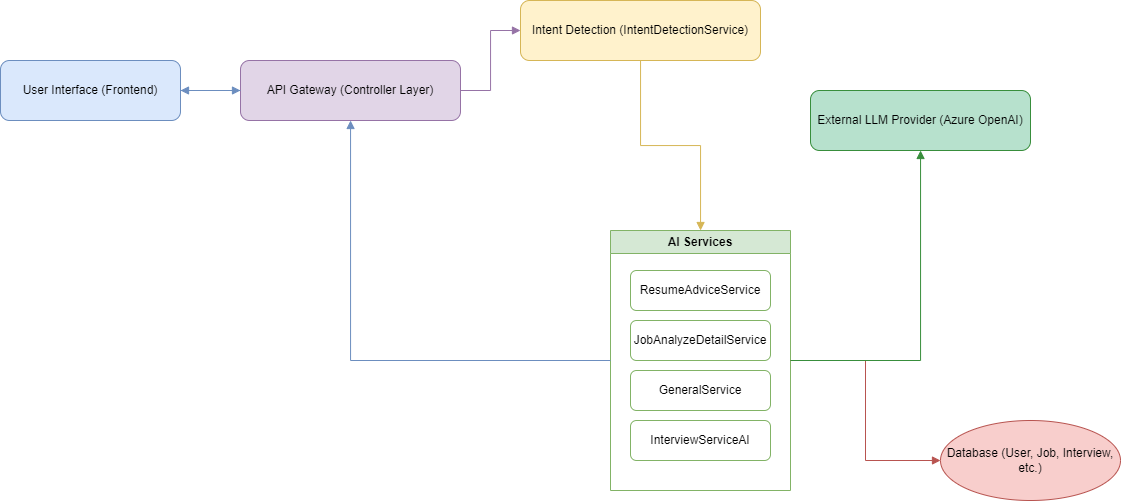

The diagram above was exported from draw.io. Its source (the exported page's mxGraphModel, read from the mxfile embedded in the PNG):
<mxGraphModel dx="1213" dy="922" grid="1" gridSize="10" guides="1" tooltips="1" connect="1" arrows="1" fold="1" page="1" pageScale="1" pageWidth="827" pageHeight="1169" math="0" shadow="0">
  <root>
    <mxCell id="0" />
    <mxCell id="1" parent="0" />
    <mxCell id="2" value="User Interface (Frontend)" style="rounded=1;whiteSpace=wrap;html=1;fillColor=#dae8fc;strokeColor=#6c8ebf;" parent="1" vertex="1">
      <mxGeometry x="60" y="120" width="180" height="60" as="geometry" />
    </mxCell>
    <mxCell id="3" value="API Gateway (Controller Layer)" style="rounded=1;whiteSpace=wrap;html=1;fillColor=#e1d5e7;strokeColor=#9673a6;" parent="1" vertex="1">
      <mxGeometry x="300" y="120" width="220" height="60" as="geometry" />
    </mxCell>
    <mxCell id="4" value="Intent Detection (IntentDetectionService)" style="rounded=1;whiteSpace=wrap;html=1;fillColor=#fff2cc;strokeColor=#d6b656;" parent="1" vertex="1">
      <mxGeometry x="580" y="60" width="240" height="60" as="geometry" />
    </mxCell>
    <mxCell id="5" value="AI Services" style="swimlane;whiteSpace=wrap;html=1;fillColor=#d5e8d4;strokeColor=#82b366;" parent="1" vertex="1">
      <mxGeometry x="670" y="290" width="180" height="260" as="geometry" />
    </mxCell>
    <mxCell id="6" value="ResumeAdviceService" style="rounded=1;whiteSpace=wrap;html=1;fillColor=#ffffff;strokeColor=#82b366;" parent="5" vertex="1">
      <mxGeometry x="20" y="40" width="140" height="40" as="geometry" />
    </mxCell>
    <mxCell id="7" value="JobAnalyzeDetailService" style="rounded=1;whiteSpace=wrap;html=1;fillColor=#ffffff;strokeColor=#82b366;" parent="5" vertex="1">
      <mxGeometry x="20" y="90" width="140" height="40" as="geometry" />
    </mxCell>
    <mxCell id="8" value="GeneralService" style="rounded=1;whiteSpace=wrap;html=1;fillColor=#ffffff;strokeColor=#82b366;" parent="5" vertex="1">
      <mxGeometry x="20" y="140" width="140" height="40" as="geometry" />
    </mxCell>
    <mxCell id="9" value="InterviewServiceAI" style="rounded=1;whiteSpace=wrap;html=1;fillColor=#ffffff;strokeColor=#82b366;" parent="5" vertex="1">
      <mxGeometry x="20" y="190" width="140" height="40" as="geometry" />
    </mxCell>
    <mxCell id="10" value="Database (User, Job, Interview, etc.)" style="ellipse;whiteSpace=wrap;html=1;fillColor=#f8cecc;strokeColor=#b85450;" parent="1" vertex="1">
      <mxGeometry x="1000" y="480" width="180" height="80" as="geometry" />
    </mxCell>
    <mxCell id="11" value="External LLM Provider (Azure OpenAI)" style="rounded=1;whiteSpace=wrap;html=1;fillColor=#b7e1cd;strokeColor=#388e3c;" parent="1" vertex="1">
      <mxGeometry x="870" y="150" width="220" height="60" as="geometry" />
    </mxCell>
    <mxCell id="12" style="edgeStyle=orthogonalEdgeStyle;rounded=0;orthogonalLoop=1;jettySize=auto;html=1;endArrow=block;endFill=1;strokeColor=#6c8ebf;" parent="1" source="2" target="3" edge="1">
      <mxGeometry relative="1" as="geometry" />
    </mxCell>
    <mxCell id="13" style="edgeStyle=orthogonalEdgeStyle;rounded=0;orthogonalLoop=1;jettySize=auto;html=1;endArrow=block;endFill=1;strokeColor=#9673a6;" parent="1" source="3" target="4" edge="1">
      <mxGeometry relative="1" as="geometry" />
    </mxCell>
    <mxCell id="14" style="edgeStyle=orthogonalEdgeStyle;rounded=0;orthogonalLoop=1;jettySize=auto;html=1;endArrow=block;endFill=1;strokeColor=#d6b656;" parent="1" source="4" target="5" edge="1">
      <mxGeometry relative="1" as="geometry" />
    </mxCell>
    <mxCell id="15" style="edgeStyle=orthogonalEdgeStyle;rounded=0;orthogonalLoop=1;jettySize=auto;html=1;endArrow=block;endFill=1;strokeColor=#b85450;" parent="1" source="5" target="10" edge="1">
      <mxGeometry relative="1" as="geometry" />
    </mxCell>
    <mxCell id="16" style="edgeStyle=orthogonalEdgeStyle;rounded=0;orthogonalLoop=1;jettySize=auto;html=1;endArrow=block;endFill=1;strokeColor=#388e3c;" parent="1" source="5" target="11" edge="1">
      <mxGeometry relative="1" as="geometry" />
    </mxCell>
    <mxCell id="17" style="edgeStyle=orthogonalEdgeStyle;rounded=0;orthogonalLoop=1;jettySize=auto;html=1;endArrow=block;endFill=1;strokeColor=#6c8ebf;" parent="1" source="5" target="3" edge="1">
      <mxGeometry relative="1" as="geometry" />
    </mxCell>
    <mxCell id="18" style="edgeStyle=orthogonalEdgeStyle;rounded=0;orthogonalLoop=1;jettySize=auto;html=1;endArrow=block;endFill=1;strokeColor=#6c8ebf;dashed=1;" parent="1" source="3" target="2" edge="1">
      <mxGeometry relative="1" as="geometry" />
    </mxCell>
  </root>
</mxGraphModel>